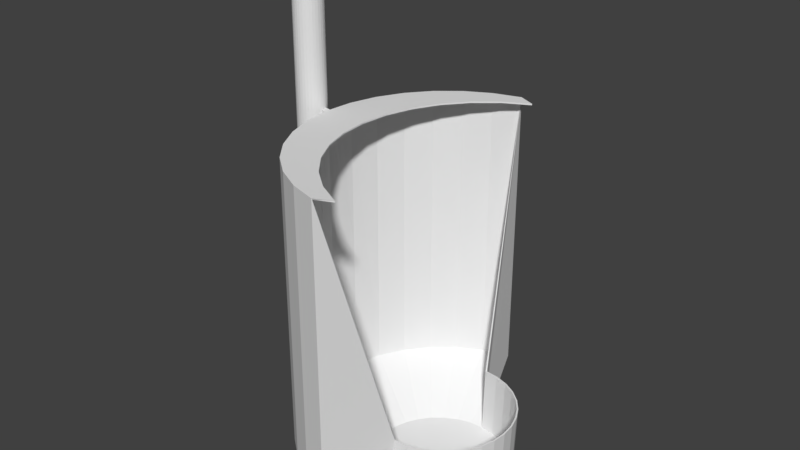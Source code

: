 # Source: Urnial.blend  (saved by Blender 2.79.0; exported with 4.5.12 LTS)
import bpy
from mathutils import Matrix  # noqa: F401  (used for matrix-valued properties, if any)

bpy.ops.wm.read_factory_settings(use_empty=True)
scene = bpy.context.scene
scene.name = 'Scene'

# ---- collections
col_collection_1 = bpy.data.collections.new('Collection 1'); scene.collection.children.link(col_collection_1)

# ---- world
world_world = bpy.data.worlds.new('World'); scene.world = world_world
world_world.color = (0.05088, 0.05088, 0.05088)
world_world.use_sun_shadow = False
world_world.sun_shadow_jitter_overblur = 0.0
world_world.cycles.sampling_method = 'MANUAL'

# ---- meshes
me_cylinder = bpy.data.meshes.new('Cylinder')
me_cylinder.from_pydata([(-0.3612, 0.4889, -1.297), (-0.2659, 0.4795, -1.297), (-0.1741, 0.4517, -1.297), (-0.08961, 0.4065, -1.297), (-0.01552, 0.3457, -1.297), (0.04528, 0.2716, -1.297), (0.09046, 0.1871, -1.297), (0.1183, 0.09538, -1.297), (0.1277, 1.887e-07, -1.297), (0.1183, -0.09538, -1.297), (0.09046, -0.1871, -1.297), (0.04528, -0.2716, -1.297), (-0.01552, -0.3457, -1.297), (-0.08961, -0.4065, -1.297), (-0.1741, -0.4517, -1.297), (-0.2659, -0.4795, -1.297), (-0.3612, -0.4889, -1.297), (-0.4566, -0.4795, -1.297), (-0.5483, -0.4517, -1.297), (-0.3827, -0.9239, 1.0), (-0.6329, -0.4065, -1.297), (-0.5556, -0.8315, 1.0), (-0.7069, -0.3457, -1.297), (-0.7071, -0.7071, 1.0), (-0.7677, -0.2716, -1.297), (-0.8315, -0.5556, 1.0), (-0.8129, -0.1871, -1.297), (-0.9239, -0.3827, 1.0), (-0.8407, -0.09538, -1.297), (-0.9808, -0.1951, 1.0), (-0.8501, 6.239e-07, -1.297), (-1.0, 9.656e-07, 1.0), (-0.8407, 0.09538, -1.297), (-0.9808, 0.1951, 1.0), (-0.8129, 0.1871, -1.297), (-0.9239, 0.3827, 1.0), (-0.7677, 0.2716, -1.297), (-0.8315, 0.5556, 1.0), (-0.7069, 0.3457, -1.297), (-0.7071, 0.7071, 1.0), (-0.6329, 0.4065, -1.297), (-0.5556, 0.8315, 1.0), (-0.5483, 0.4517, -1.297), (-0.3827, 0.9239, 1.0), (-0.4566, 0.4795, -1.297), (-0.5007, -0.9808, 1.0), (-0.5007, -0.9808, -1.0), (-0.6882, -0.9239, -1.0), (-0.6882, -0.9239, 1.0), (-0.8611, -0.8315, -1.0), (-0.8611, -0.8315, 1.0), (-1.013, -0.7071, -1.0), (-1.013, -0.7071, 1.0), (-1.137, -0.5556, -1.0), (-1.137, -0.5556, 1.0), (-1.229, -0.3827, -1.0), (-1.229, -0.3827, 1.0), (-1.286, -0.1951, -1.0), (-1.286, -0.1951, 1.0), (-1.306, 1.273e-06, -1.0), (-1.306, 1.273e-06, 1.0), (-1.286, 0.1951, -1.0), (-1.286, 0.1951, 1.0), (-1.229, 0.3827, -1.0), (-1.229, 0.3827, 1.0), (-1.137, 0.5556, -1.0), (-1.137, 0.5556, 1.0), (-1.013, 0.7071, -1.0), (-1.013, 0.7071, 1.0), (-0.8611, 0.8315, -1.0), (-0.8611, 0.8315, 1.0), (-0.6882, 0.9239, -1.0), (-0.6882, 0.9239, 1.0), (-0.5007, 0.9808, -1.0), (-0.5007, 0.9808, 1.0), (-0.3399, 0.4848, -0.8032), (-0.2446, 0.4754, -0.8032), (-0.1528, 0.4476, -0.8032), (-0.06832, 0.4024, -0.8032), (0.005767, 0.3416, -0.8032), (0.06657, 0.2675, -0.8032), (0.1117, 0.183, -0.8032), (0.1396, 0.0913, -0.8032), (0.149, -0.004084, -0.8032), (0.1396, -0.09946, -0.8032), (0.1117, -0.1912, -0.8032), (0.06657, -0.2757, -0.8032), (0.005767, -0.3498, -0.8032), (-0.06832, -0.4106, -0.8032), (-0.1528, -0.4558, -0.8032), (-0.2446, -0.4836, -0.8032), (-0.3399, -0.493, -0.8032), (-1.296, -0.09754, -1.0), (-1.286, -0.1951, 0.0), (-1.296, -0.09754, 1.0), (-1.306, 1.273e-06, 0.0), (-1.296, 0.09755, -1.0), (-1.296, 0.09755, 1.0), (-1.286, 0.1951, 0.0), (-1.296, 0.09755, 0.0), (-1.296, -0.09754, 0.0), (-1.301, 0.04877, 1.0), (-1.301, -0.04877, 1.0), (-1.306, 1.273e-06, 0.5), (-1.301, 0.04877, 0.0), (-1.296, 0.09755, 0.5), (-1.301, -0.04877, 0.0), (-1.296, -0.09754, 0.5), (-1.301, 0.04877, 0.5), (-1.301, -0.04877, 0.5), (-1.303, 0.02439, 1.0), (-1.303, -0.02439, 1.0), (-1.306, 1.273e-06, 0.75), (-1.303, 0.02439, 0.5), (-1.301, 0.04877, 0.75), (-1.303, -0.02439, 0.5), (-1.301, -0.04877, 0.75), (-1.303, 0.02439, 0.75), (-1.303, -0.02439, 0.75), (-1.435, 0.1, 0.7543), (-1.435, 0.1, 1.754), (-1.416, 0.09808, 0.7543), (-1.416, 0.09808, 1.754), (-1.397, 0.09239, 0.7543), (-1.397, 0.09239, 1.754), (-1.38, 0.08315, 0.7543), (-1.38, 0.08315, 1.754), (-1.365, 0.07071, 0.7543), (-1.365, 0.07071, 1.754), (-1.352, 0.05556, 0.7543), (-1.352, 0.05556, 1.754), (-1.343, 0.03827, 0.7543), (-1.343, 0.03827, 1.754), (-1.337, 0.01951, 0.7543), (-1.337, 0.01951, 1.754), (-1.335, 2.942e-07, 0.7543), (-1.335, 2.942e-07, 1.754), (-1.337, -0.01951, 0.7543), (-1.337, -0.01951, 1.754), (-1.343, -0.03827, 0.7543), (-1.343, -0.03827, 1.754), (-1.352, -0.05556, 0.7543), (-1.352, -0.05556, 1.754), (-1.365, -0.07071, 0.7543), (-1.365, -0.07071, 1.754), (-1.38, -0.08315, 0.7543), (-1.38, -0.08315, 1.754), (-1.397, -0.09239, 0.7543), (-1.397, -0.09239, 1.754), (-1.416, -0.09808, 0.7543), (-1.416, -0.09808, 1.754), (-1.435, -0.1, 0.7543), (-1.435, -0.1, 1.754), (-1.455, -0.09808, 0.7543), (-1.455, -0.09808, 1.754), (-1.474, -0.09239, 0.7543), (-1.474, -0.09239, 1.754), (-1.491, -0.08315, 0.7543), (-1.491, -0.08315, 1.754), (-1.506, -0.07071, 0.7543), (-1.506, -0.07071, 1.754), (-1.518, -0.05556, 0.7543), (-1.518, -0.05556, 1.754), (-1.528, -0.03827, 0.7543), (-1.528, -0.03827, 1.754), (-1.533, -0.01951, 0.7543), (-1.533, -0.01951, 1.754), (-1.535, 3.832e-07, 0.7543), (-1.535, 3.832e-07, 1.754), (-1.533, 0.01951, 0.7543), (-1.533, 0.01951, 1.754), (-1.528, 0.03827, 0.7543), (-1.528, 0.03827, 1.754), (-1.518, 0.05556, 0.7543), (-1.518, 0.05556, 1.754), (-1.506, 0.07071, 0.7543), (-1.506, 0.07071, 1.754), (-1.491, 0.08315, 0.7543), (-1.491, 0.08315, 1.754), (-1.474, 0.09239, 0.7543), (-1.474, 0.09239, 1.754), (-1.455, 0.09808, 0.7543), (-1.455, 0.09808, 1.754), (-1.435, 0.1, 1.008), (-1.416, 0.09808, 1.008), (-1.397, 0.09239, 1.008), (-1.38, 0.08315, 1.008), (-1.365, 0.07071, 1.008), (-1.352, 0.05556, 1.008), (-1.343, 0.03827, 1.008), (-1.337, 0.01951, 1.008), (-1.335, 2.942e-07, 1.008), (-1.337, -0.01951, 1.008), (-1.343, -0.03827, 1.008), (-1.352, -0.05556, 1.008), (-1.365, -0.07071, 1.008), (-1.38, -0.08315, 1.008), (-1.397, -0.09239, 1.008), (-1.416, -0.09808, 1.008), (-1.435, -0.1, 1.008), (-1.455, -0.09808, 1.008), (-1.474, -0.09239, 1.008), (-1.491, -0.08315, 1.008), (-1.506, -0.07071, 1.008), (-1.518, -0.05556, 1.008), (-1.528, -0.03827, 1.008), (-1.533, -0.01951, 1.008), (-1.535, 3.832e-07, 1.008), (-1.533, 0.01951, 1.008), (-1.528, 0.03827, 1.008), (-1.518, 0.05556, 1.008), (-1.506, 0.07071, 1.008), (-1.491, 0.08315, 1.008), (-1.474, 0.09239, 1.008), (-1.455, 0.09808, 1.008), (-1.567, -0.1335, 1.807), (-1.567, -0.1335, 2.074), (-1.567, 0.1335, 1.807), (-1.567, 0.1335, 2.074), (-1.3, -0.1335, 1.807), (-1.3, -0.1335, 2.074), (-1.3, 0.1335, 1.807), (-1.3, 0.1335, 2.074), (-1.512, -0.7033, 1.862), (-1.512, -0.7033, 2.018), (-1.356, -0.7033, 2.018), (-1.356, -0.7033, 1.862), (-1.502, -0.1455, 1.872), (-1.502, -0.1455, 2.008), (-1.366, -0.1455, 1.872), (-1.366, -0.1455, 2.008)], [(60, 118)], [(20, 18, 47, 49), (27, 29, 58, 56), (28, 26, 55, 57), (35, 37, 66, 64), (72, 43, 74), (36, 34, 63, 65), (18, 17, 46, 47), (45, 19, 48), (25, 27, 56, 54), (44, 42, 71, 73), (26, 24, 53, 55), (33, 35, 64, 62), (0, 1, 2, 3, 4, 5, 6, 7, 8, 9, 10, 11, 12, 13, 14, 15, 16, 17, 18, 20, 22, 24, 26, 28, 30, 32, 34, 36, 38, 40, 42, 44), (46, 45, 48, 47), (47, 48, 50, 49), (49, 50, 52, 51), (51, 52, 54, 53), (53, 54, 56, 55), (55, 56, 58, 93, 57), (60, 110, 190, 191, 192, 111), (99, 105, 97, 62, 98), (61, 98, 62, 64, 63), (63, 64, 66, 65), (65, 66, 68, 67), (67, 68, 70, 69), (69, 70, 72, 71), (71, 72, 74, 73), (38, 36, 65, 67), (19, 21, 50, 48), (37, 39, 68, 66), (30, 28, 57, 92, 59), (29, 31, 60, 111, 102, 94, 58), (22, 20, 49, 51), (40, 38, 67, 69), (21, 23, 52, 50), (39, 41, 70, 68), (32, 30, 59, 96, 61), (31, 33, 62, 97, 101, 110, 60), (24, 22, 51, 53), (42, 40, 69, 71), (23, 25, 54, 52), (41, 43, 72, 70), (34, 32, 61, 63), (8, 7, 82, 83), (1, 0, 75, 76), (16, 15, 90, 91), (9, 8, 83, 84), (2, 1, 76, 77), (46, 16, 91, 45), (10, 9, 84, 85), (3, 2, 77, 78), (11, 10, 85, 86), (4, 3, 78, 79), (12, 11, 86, 87), (5, 4, 79, 80), (74, 75, 0, 73), (13, 12, 87, 88), (6, 5, 80, 81), (14, 13, 88, 89), (7, 6, 81, 82), (15, 14, 89, 90), (16, 46, 17), (44, 73, 0), (96, 99, 98, 61), (59, 95, 104, 99, 96), (108, 114, 101, 97, 105), (92, 100, 106, 95, 59), (57, 93, 100, 92), (93, 58, 94, 107, 100), (104, 108, 105, 99), (95, 103, 113, 108, 104), (117, 110, 101, 114), (106, 109, 115, 103, 95), (100, 107, 109, 106), (107, 94, 102, 116, 109), (113, 117, 114, 108), (103, 112, 117, 113), (137, 135, 133, 117, 112, 118), (115, 118, 112, 103), (109, 116, 118, 115), (116, 102, 111, 118), (183, 120, 122, 184), (184, 122, 124, 185), (185, 124, 126, 186), (186, 126, 128, 187), (187, 128, 130, 188), (188, 130, 132, 189), (189, 132, 134, 190), (190, 134, 136, 191), (191, 136, 138, 192), (192, 138, 140, 193), (193, 140, 142, 194), (194, 142, 144, 195), (195, 144, 146, 196), (196, 146, 148, 197), (197, 148, 150, 198), (198, 150, 152, 199), (199, 152, 154, 200), (200, 154, 156, 201), (201, 156, 158, 202), (202, 158, 160, 203), (203, 160, 162, 204), (204, 162, 164, 205), (205, 164, 166, 206), (206, 166, 168, 207), (207, 168, 170, 208), (208, 170, 172, 209), (209, 172, 174, 210), (210, 174, 176, 211), (211, 176, 178, 212), (212, 178, 180, 213), (213, 180, 182, 214), (214, 182, 120, 183), (119, 121, 123, 125, 127, 129, 131, 133, 135, 137, 139, 141, 143, 145, 147, 149, 151, 153, 155, 157, 159, 161, 163, 165, 167, 169, 171, 173, 175, 177, 179, 181), (181, 214, 183, 119), (179, 213, 214, 181), (177, 212, 213, 179), (175, 211, 212, 177), (173, 210, 211, 175), (171, 209, 210, 173), (169, 208, 209, 171), (167, 207, 208, 169), (165, 206, 207, 167), (163, 205, 206, 165), (161, 204, 205, 163), (159, 203, 204, 161), (157, 202, 203, 159), (155, 201, 202, 157), (153, 200, 201, 155), (151, 199, 200, 153), (149, 198, 199, 151), (147, 197, 198, 149), (145, 196, 197, 147), (143, 195, 196, 145), (141, 194, 195, 143), (139, 193, 194, 141), (137, 192, 193, 139), (117, 133, 190, 110), (137, 118, 111, 192), (131, 189, 190, 133), (129, 188, 189, 131), (127, 187, 188, 129), (125, 186, 187, 127), (123, 185, 186, 125), (121, 184, 185, 123), (119, 183, 184, 121), (137, 133, 190, 192), (110, 117, 112, 118, 192, 111, 60), (215, 216, 218, 217), (217, 218, 222, 221), (221, 222, 220, 219), (228, 227, 223, 224), (222, 218, 216, 220), (166, 215, 217, 168), (152, 219, 215, 154), (136, 221, 219, 138), (182, 217, 221, 120), (221, 136, 120), (219, 152, 138), (215, 166, 154), (217, 182, 168), (226, 225, 224, 223), (227, 229, 226, 223), (230, 228, 224, 225), (229, 230, 225, 226), (219, 220, 230, 229), (220, 216, 228, 230), (215, 219, 229, 227), (216, 215, 227, 228)])
_uv = me_cylinder.uv_layers.new(name='UVMap')
_uv.uv.foreach_set('vector', [0.3513, 0.2557, 0.3608, 0.2446, 0.4218, 0.3044, 0.3977, 0.317, 0.3593, 0.6709, 0.3104, 0.6756, 0.2985, 0.6129, 0.3338, 0.6146, 0.3038, 0.2755, 0.3163, 0.2739, 0.3291, 0.3371, 0.3084, 0.3383, 0.1657, 0.6539, 0.1226, 0.6378, 0.1675, 0.5984, 0.2, 0.6033, 0.06625, 0.5776, 0.0001238, 0.5891, 0.02496, 0.5715, 0.2541, 0.2636, 0.2663, 0.2688, 0.2454, 0.3312, 0.2238, 0.3245, 0.3608, 0.2446, 0.3685, 0.2306, 0.4464, 0.2883, 0.4218, 0.3044, 0.5106, 0.6129, 0.5312, 0.6338, 0.4715, 0.6116, 0.4052, 0.6618, 0.3593, 0.6709, 0.3338, 0.6146, 0.3669, 0.6152, 0.2175, 0.2231, 0.2237, 0.2367, 0.1583, 0.2879, 0.1357, 0.2687, 0.3163, 0.2739, 0.3286, 0.2702, 0.3515, 0.3331, 0.3291, 0.3371, 0.2124, 0.6667, 0.1657, 0.6539, 0.2, 0.6033, 0.2349, 0.6074, 0.2144, 0.2057, 0.2183, 0.1846, 0.2245, 0.1678, 0.233, 0.1537, 0.2438, 0.1422, 0.255, 0.1338, 0.2688, 0.1278, 0.2834, 0.1244, 0.2984, 0.1238, 0.3136, 0.1259, 0.3281, 0.1311, 0.3417, 0.1389, 0.3538, 0.149, 0.364, 0.1614, 0.3718, 0.1758, 0.3766, 0.1919, 0.3753, 0.2111, 0.3685, 0.2306, 0.3608, 0.2446, 0.3513, 0.2557, 0.3404, 0.2642, 0.3286, 0.2702, 0.3163, 0.2739, 0.3038, 0.2755, 0.2913, 0.2751, 0.2788, 0.2727, 0.2663, 0.2688, 0.2541, 0.2636, 0.2426, 0.2567, 0.2321, 0.248, 0.2237, 0.2367, 0.2175, 0.2231, 0.4464, 0.2883, 0.5106, 0.6129, 0.4715, 0.6116, 0.4218, 0.3044, 0.4218, 0.3044, 0.4715, 0.6116, 0.4353, 0.6131, 0.3977, 0.317, 0.3977, 0.317, 0.4353, 0.6131, 0.4006, 0.6146, 0.3743, 0.3265, 0.3743, 0.3265, 0.4006, 0.6146, 0.3669, 0.6152, 0.3515, 0.3331, 0.3515, 0.3331, 0.3669, 0.6152, 0.3338, 0.6146, 0.3291, 0.3371, 0.3291, 0.3371, 0.3338, 0.6146, 0.2985, 0.6129, 0.304, 0.4582, 0.3084, 0.3383, 0.5896, 0.1897, 0.5787, 0.181, 0.5936, 0.1759, 0.5993, 0.1775, 0.6081, 0.1775, 0.6018, 0.1971, 0.2651, 0.4556, 0.2587, 0.525, 0.2462, 0.6086, 0.2349, 0.6074, 0.2521, 0.4543, 0.2654, 0.3352, 0.2521, 0.4543, 0.2349, 0.6074, 0.2, 0.6033, 0.2454, 0.3312, 0.2454, 0.3312, 0.2, 0.6033, 0.1675, 0.5984, 0.2238, 0.3245, 0.2238, 0.3245, 0.1675, 0.5984, 0.1347, 0.5924, 0.2022, 0.3153, 0.2022, 0.3153, 0.1347, 0.5924, 0.1012, 0.5852, 0.1804, 0.3032, 0.1804, 0.3032, 0.1012, 0.5852, 0.06625, 0.5776, 0.1583, 0.2879, 0.1583, 0.2879, 0.06625, 0.5776, 0.02496, 0.5715, 0.1357, 0.2687, 0.2426, 0.2567, 0.2541, 0.2636, 0.2238, 0.3245, 0.2022, 0.3153, 0.5312, 0.6338, 0.4891, 0.6402, 0.4353, 0.6131, 0.4715, 0.6116, 0.1226, 0.6378, 0.08251, 0.6203, 0.1347, 0.5924, 0.1675, 0.5984, 0.2913, 0.2751, 0.3038, 0.2755, 0.3084, 0.3383, 0.2976, 0.3381, 0.2869, 0.3377, 0.3104, 0.6756, 0.2607, 0.6754, 0.2659, 0.6116, 0.271, 0.6116, 0.2762, 0.6118, 0.2859, 0.6121, 0.2985, 0.6129, 0.3404, 0.2642, 0.3513, 0.2557, 0.3977, 0.317, 0.3743, 0.3265, 0.2321, 0.248, 0.2426, 0.2567, 0.2022, 0.3153, 0.1804, 0.3032, 0.4891, 0.6402, 0.4479, 0.6507, 0.4006, 0.6146, 0.4353, 0.6131, 0.08251, 0.6203, 0.04314, 0.6035, 0.1012, 0.5852, 0.1347, 0.5924, 0.2788, 0.2727, 0.2913, 0.2751, 0.2869, 0.3377, 0.2762, 0.3365, 0.2654, 0.3352, 0.2607, 0.6754, 0.2124, 0.6667, 0.2349, 0.6074, 0.2462, 0.6086, 0.2552, 0.6099, 0.2605, 0.6107, 0.2659, 0.6116, 0.3286, 0.2702, 0.3404, 0.2642, 0.3743, 0.3265, 0.3515, 0.3331, 0.2237, 0.2367, 0.2321, 0.248, 0.1804, 0.3032, 0.1583, 0.2879, 0.4479, 0.6507, 0.4052, 0.6618, 0.3669, 0.6152, 0.4006, 0.6146, 0.04314, 0.6035, 0.0001238, 0.5891, 0.06625, 0.5776, 0.1012, 0.5852, 0.2663, 0.2688, 0.2788, 0.2727, 0.2654, 0.3352, 0.2454, 0.3312, 0.2984, 0.1238, 0.2834, 0.1244, 0.2736, 0.0001238, 0.3068, 0.0001239, 0.2183, 0.1846, 0.2144, 0.2057, 0.0783, 0.128, 0.09948, 0.09859, 0.3753, 0.2111, 0.3766, 0.1919, 0.5058, 0.121, 0.5239, 0.1538, 0.3136, 0.1259, 0.2984, 0.1238, 0.3068, 0.0001239, 0.3394, 0.005039, 0.2245, 0.1678, 0.2183, 0.1846, 0.09948, 0.09859, 0.123, 0.07212, 0.4464, 0.2883, 0.3753, 0.2111, 0.5239, 0.1538, 0.5106, 0.6129, 0.3281, 0.1311, 0.3136, 0.1259, 0.3394, 0.005039, 0.3717, 0.01294, 0.233, 0.1537, 0.2245, 0.1678, 0.123, 0.07212, 0.1492, 0.04906, 0.3417, 0.1389, 0.3281, 0.1311, 0.3717, 0.01294, 0.403, 0.02576, 0.2438, 0.1422, 0.233, 0.1537, 0.1492, 0.04906, 0.1777, 0.0299, 0.3538, 0.149, 0.3417, 0.1389, 0.403, 0.02576, 0.4326, 0.04332, 0.255, 0.1338, 0.2438, 0.1422, 0.1777, 0.0299, 0.2083, 0.01516, 0.02496, 0.5715, 0.0783, 0.128, 0.2144, 0.2057, 0.1357, 0.2687, 0.364, 0.1614, 0.3538, 0.149, 0.4326, 0.04332, 0.4599, 0.06531, 0.2688, 0.1278, 0.255, 0.1338, 0.2083, 0.01516, 0.2405, 0.005155, 0.3718, 0.1758, 0.364, 0.1614, 0.4599, 0.06531, 0.4844, 0.09135, 0.2834, 0.1244, 0.2688, 0.1278, 0.2405, 0.005155, 0.2736, 0.0001238, 0.3766, 0.1919, 0.3718, 0.1758, 0.4844, 0.09135, 0.5058, 0.121, 0.3753, 0.2111, 0.4464, 0.2883, 0.3685, 0.2306, 0.2175, 0.2231, 0.1357, 0.2687, 0.2144, 0.2057, 0.2762, 0.3365, 0.2651, 0.4556, 0.2521, 0.4543, 0.2654, 0.3352, 0.2869, 0.3377, 0.2782, 0.4567, 0.2716, 0.4563, 0.2651, 0.4556, 0.2762, 0.3365, 0.2657, 0.5257, 0.2614, 0.5642, 0.2552, 0.6099, 0.2462, 0.6086, 0.2587, 0.525, 0.2976, 0.3381, 0.2912, 0.4576, 0.2847, 0.4573, 0.2782, 0.4567, 0.2869, 0.3377, 0.3084, 0.3383, 0.304, 0.4582, 0.2912, 0.4576, 0.2976, 0.3381, 0.304, 0.4582, 0.2985, 0.6129, 0.2859, 0.6121, 0.287, 0.5272, 0.2912, 0.4576, 0.2716, 0.4563, 0.2657, 0.5257, 0.2587, 0.525, 0.2651, 0.4556, 0.2782, 0.4567, 0.2728, 0.5263, 0.2692, 0.5261, 0.2657, 0.5257, 0.2716, 0.4563, 0.2655, 0.5646, 0.2605, 0.6107, 0.2552, 0.6099, 0.2614, 0.5642, 0.2847, 0.4573, 0.28, 0.5268, 0.2764, 0.5266, 0.2728, 0.5263, 0.2782, 0.4567, 0.2912, 0.4576, 0.287, 0.5272, 0.28, 0.5268, 0.2847, 0.4573, 0.287, 0.5272, 0.2859, 0.6121, 0.2762, 0.6118, 0.278, 0.5656, 0.28, 0.5268, 0.2692, 0.5261, 0.2655, 0.5646, 0.2614, 0.5642, 0.2657, 0.5257, 0.2728, 0.5263, 0.2697, 0.565, 0.2655, 0.5646, 0.2692, 0.5261, 0.5898, 0.05574, 0.5691, 0.05358, 0.558, 0.0609, 0.5315, 0.04921, 0.5459, 0.01412, 0.5829, 0.0001238, 0.2764, 0.5266, 0.2739, 0.5653, 0.2697, 0.565, 0.2728, 0.5263, 0.28, 0.5268, 0.278, 0.5656, 0.2739, 0.5653, 0.2764, 0.5266, 0.278, 0.5656, 0.2762, 0.6118, 0.271, 0.6116, 0.2739, 0.5653, 0.598, 0.1739, 0.795, 0.723, 0.7944, 0.7216, 0.5973, 0.1739, 0.5973, 0.1739, 0.7944, 0.7216, 0.7939, 0.7206, 0.5966, 0.1739, 0.5966, 0.1739, 0.7939, 0.7206, 0.7934, 0.72, 0.596, 0.174, 0.596, 0.174, 0.7934, 0.72, 0.7932, 0.7198, 0.5953, 0.1742, 0.5953, 0.1742, 0.7932, 0.7198, 0.7931, 0.7202, 0.5947, 0.1746, 0.5947, 0.1746, 0.7931, 0.7202, 0.7931, 0.7209, 0.5941, 0.1751, 0.5941, 0.1751, 0.7931, 0.7209, 0.7934, 0.722, 0.5936, 0.1759, 0.5936, 0.1759, 0.7934, 0.722, 0.7939, 0.7235, 0.5993, 0.1775, 0.5993, 0.1775, 0.7939, 0.7235, 0.7947, 0.7223, 0.6081, 0.1775, 0.6081, 0.1775, 0.7947, 0.7223, 0.7943, 0.7209, 0.6078, 0.1763, 0.6078, 0.1763, 0.7943, 0.7209, 0.7939, 0.7199, 0.6076, 0.1754, 0.6076, 0.1754, 0.7939, 0.7199, 0.7936, 0.7193, 0.6075, 0.1748, 0.6075, 0.1748, 0.7936, 0.7193, 0.7934, 0.7193, 0.6073, 0.1743, 0.6073, 0.1743, 0.7934, 0.7193, 0.7934, 0.7196, 0.6071, 0.174, 0.6071, 0.174, 0.7934, 0.7196, 0.7936, 0.7203, 0.6069, 0.1738, 0.6069, 0.1738, 0.7936, 0.7203, 0.7939, 0.7214, 0.6067, 0.1737, 0.6067, 0.1737, 0.7939, 0.7214, 0.7945, 0.7203, 0.6064, 0.1737, 0.6064, 0.1737, 0.7945, 0.7203, 0.794, 0.7194, 0.6061, 0.1738, 0.6061, 0.1738, 0.794, 0.7194, 0.7935, 0.7188, 0.6057, 0.1739, 0.6057, 0.1739, 0.7935, 0.7188, 0.7932, 0.7186, 0.6053, 0.174, 0.6053, 0.174, 0.7932, 0.7186, 0.7931, 0.719, 0.6049, 0.1741, 0.6049, 0.1741, 0.7931, 0.719, 0.7932, 0.7197, 0.6044, 0.1741, 0.6044, 0.1741, 0.7932, 0.7197, 0.7934, 0.7209, 0.6038, 0.1742, 0.6038, 0.1742, 0.7934, 0.7209, 0.7943, 0.7213, 0.6033, 0.1743, 0.6033, 0.1743, 0.7943, 0.7213, 0.7938, 0.7202, 0.6027, 0.1743, 0.6027, 0.1743, 0.7938, 0.7202, 0.7934, 0.7195, 0.602, 0.1743, 0.602, 0.1743, 0.7934, 0.7195, 0.7931, 0.7192, 0.6014, 0.1743, 0.6014, 0.1743, 0.7931, 0.7192, 0.7929, 0.7194, 0.6007, 0.1742, 0.6007, 0.1742, 0.7929, 0.7194, 0.793, 0.72, 0.6, 0.1741, 0.6, 0.1741, 0.793, 0.72, 0.7932, 0.721, 0.5994, 0.1741, 0.5994, 0.1741, 0.7932, 0.721, 0.7936, 0.7224, 0.5987, 0.174, 0.5987, 0.174, 0.7936, 0.7224, 0.795, 0.723, 0.598, 0.1739, 0.5746, 0.09844, 0.5726, 0.09484, 0.5706, 0.09073, 0.5684, 0.08608, 0.5661, 0.08086, 0.5638, 0.07503, 0.5611, 0.06837, 0.558, 0.0609, 0.5691, 0.05358, 0.5898, 0.05574, 0.5899, 0.06359, 0.5901, 0.07054, 0.5907, 0.0767, 0.5911, 0.08221, 0.5914, 0.08714, 0.5915, 0.09152, 0.5915, 0.09539, 0.5913, 0.09879, 0.591, 0.1017, 0.5905, 0.1042, 0.5899, 0.1063, 0.5892, 0.108, 0.5883, 0.1092, 0.5873, 0.11, 0.5862, 0.1105, 0.585, 0.1105, 0.5837, 0.1101, 0.5824, 0.1092, 0.581, 0.108, 0.5794, 0.1063, 0.5781, 0.1042, 0.5764, 0.1015, 0.5764, 0.1015, 0.5987, 0.174, 0.598, 0.1739, 0.5746, 0.09844, 0.5781, 0.1042, 0.5994, 0.1741, 0.5987, 0.174, 0.5764, 0.1015, 0.5794, 0.1063, 0.6, 0.1741, 0.5994, 0.1741, 0.5781, 0.1042, 0.581, 0.108, 0.6007, 0.1742, 0.6, 0.1741, 0.5794, 0.1063, 0.5824, 0.1092, 0.6014, 0.1743, 0.6007, 0.1742, 0.581, 0.108, 0.5837, 0.1101, 0.602, 0.1743, 0.6014, 0.1743, 0.5824, 0.1092, 0.585, 0.1105, 0.6027, 0.1743, 0.602, 0.1743, 0.5837, 0.1101, 0.5862, 0.1105, 0.6033, 0.1743, 0.6027, 0.1743, 0.585, 0.1105, 0.5873, 0.11, 0.6038, 0.1742, 0.6033, 0.1743, 0.5862, 0.1105, 0.5883, 0.1092, 0.6044, 0.1741, 0.6038, 0.1742, 0.5873, 0.11, 0.5892, 0.108, 0.6049, 0.1741, 0.6044, 0.1741, 0.5883, 0.1092, 0.5899, 0.1063, 0.6053, 0.174, 0.6049, 0.1741, 0.5892, 0.108, 0.5905, 0.1042, 0.6057, 0.1739, 0.6053, 0.174, 0.5899, 0.1063, 0.591, 0.1017, 0.6061, 0.1738, 0.6057, 0.1739, 0.5905, 0.1042, 0.5913, 0.09879, 0.6064, 0.1737, 0.6061, 0.1738, 0.591, 0.1017, 0.5915, 0.09539, 0.6067, 0.1737, 0.6064, 0.1737, 0.5913, 0.09879, 0.5915, 0.09152, 0.6069, 0.1738, 0.6067, 0.1737, 0.5915, 0.09539, 0.5914, 0.08714, 0.6071, 0.174, 0.6069, 0.1738, 0.5915, 0.09152, 0.5911, 0.08221, 0.6073, 0.1743, 0.6071, 0.174, 0.5914, 0.08714, 0.5907, 0.0767, 0.6075, 0.1748, 0.6073, 0.1743, 0.5911, 0.08221, 0.5901, 0.07054, 0.6076, 0.1754, 0.6075, 0.1748, 0.5907, 0.0767, 0.5899, 0.06359, 0.6078, 0.1763, 0.6076, 0.1754, 0.5901, 0.07054, 0.5898, 0.05574, 0.6081, 0.1775, 0.6078, 0.1763, 0.5899, 0.06359, 0.5315, 0.04921, 0.558, 0.0609, 0.5936, 0.1759, 0.5787, 0.181, 0.5898, 0.05574, 0.5829, 0.0001238, 0.9867, 0.0001238, 0.9999, 0.05574, 0.5611, 0.06837, 0.5941, 0.1751, 0.5936, 0.1759, 0.558, 0.0609, 0.5638, 0.07503, 0.5947, 0.1746, 0.5941, 0.1751, 0.5611, 0.06837, 0.5661, 0.08086, 0.5953, 0.1742, 0.5947, 0.1746, 0.5638, 0.07503, 0.5684, 0.08608, 0.596, 0.174, 0.5953, 0.1742, 0.5661, 0.08086, 0.5706, 0.09073, 0.5966, 0.1739, 0.596, 0.174, 0.5684, 0.08608, 0.5726, 0.09484, 0.5973, 0.1739, 0.5966, 0.1739, 0.5706, 0.09073, 0.5746, 0.09844, 0.598, 0.1739, 0.5973, 0.1739, 0.5726, 0.09484, 0.008627, 0.6759, 0.0152, 0.6759, 0.0152, 0.7186, 0.008627, 0.7186, 0.0001238, 0.718, 0.0001238, 0.6759, 0.004252, 0.6759, 0.02102, 0.6759, 0.02102, 0.7197, 0.01545, 0.7176, 0.004252, 0.718, 0.7956, 0.7239, 0.7976, 0.7286, 0.7976, 0.7308, 0.7953, 0.7256, 0.7953, 0.7256, 0.7976, 0.7308, 0.7998, 0.7382, 0.7962, 0.7281, 0.7962, 0.7281, 0.7998, 0.7382, 0.7973, 0.7315, 0.7949, 0.7257, 0.7968, 0.7278, 0.796, 0.7262, 0.7963, 0.7274, 0.7963, 0.7275, 0.7998, 0.7382, 0.7976, 0.7308, 0.7976, 0.7286, 0.7973, 0.7315, 0.7934, 0.7209, 0.7956, 0.7239, 0.7953, 0.7256, 0.7943, 0.7213, 0.7939, 0.7214, 0.7949, 0.7257, 0.7956, 0.7239, 0.7945, 0.7203, 0.7939, 0.7235, 0.7962, 0.7281, 0.7949, 0.7257, 0.7947, 0.7223, 0.7936, 0.7224, 0.7953, 0.7256, 0.7962, 0.7281, 0.795, 0.723, 0.7962, 0.7281, 0.7939, 0.7235, 0.795, 0.723, 0.7949, 0.7257, 0.7939, 0.7214, 0.7947, 0.7223, 0.7956, 0.7239, 0.7934, 0.7209, 0.7945, 0.7203, 0.7953, 0.7256, 0.7936, 0.7224, 0.7943, 0.7213, 0.7964, 0.7274, 0.7964, 0.7275, 0.7963, 0.7275, 0.7963, 0.7274, 0.796, 0.7262, 0.7959, 0.727, 0.7964, 0.7274, 0.7963, 0.7274, 0.7967, 0.7287, 0.7968, 0.7278, 0.7963, 0.7275, 0.7964, 0.7275, 0.7959, 0.727, 0.7967, 0.7287, 0.7964, 0.7275, 0.7964, 0.7274, 0.7949, 0.7257, 0.7973, 0.7315, 0.7967, 0.7287, 0.7959, 0.727, 0.7973, 0.7315, 0.7976, 0.7286, 0.7968, 0.7278, 0.7967, 0.7287, 0.7956, 0.7239, 0.7949, 0.7257, 0.7959, 0.727, 0.796, 0.7262, 0.7976, 0.7286, 0.7956, 0.7239, 0.796, 0.7262, 0.7968, 0.7278])
me_cylinder.use_remesh_preserve_volume = False
me_cylinder.use_remesh_preserve_attributes = False
me_cylinder.use_mirror_vertex_groups = False
me_cylinder.update()

# ---- objects
ob_cylinder = bpy.data.objects.new('Cylinder', me_cylinder)

# ---- transforms, parenting, visibility, modifiers, constraints
ob_cylinder.location = (0.0, 0.0, 0.0)
ob_cylinder.lineart.crease_threshold = 0.0
_m = ob_cylinder.modifiers.new('Solidify', 'SOLIDIFY')
_m.nonmanifold_thickness_mode = 'FIXED'
_m.nonmanifold_merge_threshold = 0.0003

# ---- collection membership
col_collection_1.objects.link(ob_cylinder)

# ---- scene / render settings (as saved in the file)
scene.frame_start = 1; scene.frame_end = 250; scene.frame_set(1)
scene.render.engine = 'BLENDER_EEVEE_NEXT'
scene.render.resolution_percentage = 50
scene.render.dither_intensity = 0.0
scene.cycles.use_denoising = False
scene.cycles.samples = 128
scene.cycles.sampling_pattern = 'TABULATED_SOBOL'
scene.cycles.use_adaptive_sampling = False
scene.cycles.use_light_tree = False
scene.cycles.blur_glossy = 0.0
scene.cycles.sample_clamp_indirect = 0.0
scene.view_settings.view_transform = 'Standard'
bpy.context.view_layer.update()

# ---- added for rendering (the .blend has no active camera and no usable light): camera, sun
cam_auto = bpy.data.cameras.new('AutoCamera')
cam_auto.lens = 50.0
cam_auto.sensor_width = 36.0
cam_auto.clip_end = 1000.0
ob_auto_camera = bpy.data.objects.new('AutoCamera', cam_auto)
scene.collection.objects.link(ob_auto_camera)
ob_auto_camera.location = (3.23365, -4.73134, 3.5425)
ob_auto_camera.rotation_euler = (1.09748, -7.21219e-08, 0.694738)
scene.camera = ob_auto_camera
light_auto_sun = bpy.data.lights.new('AutoSun', 'SUN')
light_auto_sun.energy = 3.0
light_auto_sun.angle = 0.0523599
ob_auto_sun = bpy.data.objects.new('AutoSun', light_auto_sun)
scene.collection.objects.link(ob_auto_sun)
ob_auto_sun.rotation_euler = (0.872665, 0.174533, 0.523599)
bpy.context.view_layer.update()
